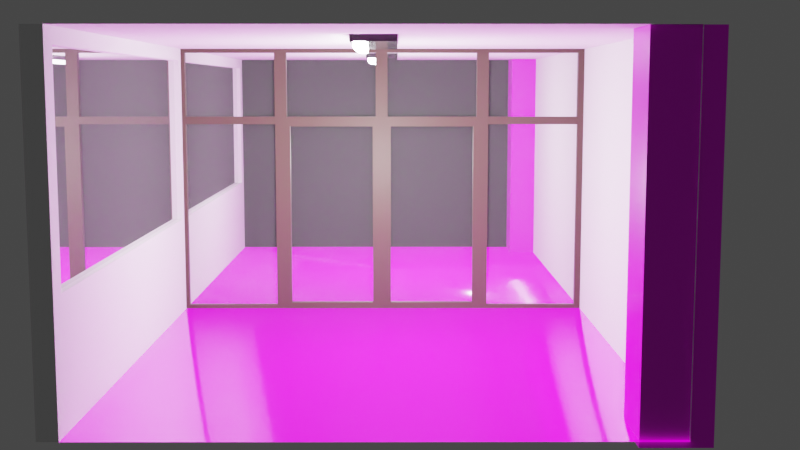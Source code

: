 # Source: Kampus_E.blend  (saved by Blender 3.5.10; exported with 4.5.12 LTS)
import bpy
from mathutils import Matrix  # noqa: F401  (used for matrix-valued properties, if any)

bpy.ops.wm.read_factory_settings(use_empty=True)
scene = bpy.context.scene
scene.name = 'Scene'

# ---- collections
col_collection = bpy.data.collections.new('Collection'); scene.collection.children.link(col_collection)

# ---- images (referenced by path relative to the original .blend; pixels are not part of the script)
import os
ASSET_DIR = os.environ.get("B2B_ASSET_DIR", "")  # directory of the original .blend (textures are referenced by path, not embedded)
HERE = os.path.dirname(os.path.abspath(__file__))  # packed textures are extracted next to this script under _unpacked/

def load_image(name, relpath, width, height, colorspace="sRGB"):
    """Load a texture the original file referenced (path relative to the .blend, or extracted next to this script)."""
    p = next((c for c in (os.path.join(HERE, relpath), os.path.join(ASSET_DIR, relpath)) if relpath and os.path.exists(c)), "")
    if p:
        img = bpy.data.images.load(p, check_existing=True)
        img.name = name
    else:  # same state as the original file: an image datablock whose file is absent (Cycles renders it pink)
        img = bpy.data.images.new(name, width, height)
        img.source = "FILE"
        img.filepath = "//" + (relpath or name)
    img.colorspace_settings.name = colorspace
    return img
img_laminate_floor_02_diff_1k_jpg = load_image('laminate_floor_02_diff_1k.jpg', 'laminate_floor_02_diff_1k.jpg', 1024, 1024, 'sRGB')
img_laminate_floor_02_rough_1k_exr = load_image('laminate_floor_02_rough_1k.exr', 'laminate_floor_02_rough_1k.exr', 1024, 1024, 'Linear Rec.709')
img_laminate_floor_02_nor_gl_1k_exr = load_image('laminate_floor_02_nor_gl_1k.exr', 'laminate_floor_02_nor_gl_1k.exr', 1024, 1024, 'Linear Rec.709')
img_laminate_floor_02_disp_1k_png = load_image('laminate_floor_02_disp_1k.png', 'laminate_floor_02_disp_1k.png', 1024, 1024, 'sRGB')
img_concrete_floor_worn_001_diff_1k_jpg = load_image('concrete_floor_worn_001_diff_1k.jpg', 'concrete_floor_worn_001_diff_1k.jpg', 1024, 1024, 'sRGB')
img_concrete_floor_worn_001_rough_1k_jpg = load_image('concrete_floor_worn_001_rough_1k.jpg', 'concrete_floor_worn_001_rough_1k.jpg', 1024, 1024, 'sRGB')

# ---- materials (node trees are filled in below, after node groups)
mat_door = bpy.data.materials.new('Door')
mat_door.use_transparent_shadow = False
mat_white = bpy.data.materials.new('White')
mat_white.use_transparent_shadow = False
mat_floor = bpy.data.materials.new('Floor')
mat_floor.use_transparent_shadow = False
mat_cream = bpy.data.materials.new('Cream')
mat_cream.use_transparent_shadow = False
mat_black = bpy.data.materials.new('Black')
mat_black.use_transparent_shadow = False
mat_light = bpy.data.materials.new('Light')
mat_light.use_transparent_shadow = False
mat_granite = bpy.data.materials.new('Granite')
mat_granite.use_transparent_shadow = False

# ---- material node trees
mat_door.use_nodes = True; mat_door.node_tree.nodes.clear()
_N = mat_door.node_tree.nodes; _L = mat_door.node_tree.links
n0 = _N.new('ShaderNodeBsdfPrincipled'); n0.name = 'Principled BSDF'; n0.location = (10, 300)
n0.distribution = 'GGX'
n0.subsurface_method = 'RANDOM_WALK_SKIN'
n0.inputs[0].default_value = (0.08399, 0.05163, 0.0318, 1.0)
n0.inputs[3].default_value = 1.45
n0.inputs[27].default_value = (0.0, 0.0, 0.0, 1.0)
n0.inputs[28].default_value = 1.0
n1 = _N.new('ShaderNodeOutputMaterial'); n1.name = 'Material Output'; n1.location = (300, 300)
_L.new(n0.outputs[0], n1.inputs[0])
n1.is_active_output = True
mat_white.use_nodes = True; mat_white.node_tree.nodes.clear()
_N = mat_white.node_tree.nodes; _L = mat_white.node_tree.links
n0 = _N.new('ShaderNodeBsdfPrincipled'); n0.name = 'Principled BSDF'; n0.location = (10, 300)
n0.distribution = 'GGX'
n0.subsurface_method = 'RANDOM_WALK_SKIN'
n0.inputs[1].default_value = 0.945
n0.inputs[2].default_value = 0.0
n0.inputs[3].default_value = 1.45
n0.inputs[13].default_value = 0.0
n0.inputs[27].default_value = (0.0, 0.0, 0.0, 1.0)
n0.inputs[28].default_value = 1.0
n1 = _N.new('ShaderNodeOutputMaterial'); n1.name = 'Material Output'; n1.location = (300, 300)
_L.new(n0.outputs[0], n1.inputs[0])
n1.is_active_output = True
mat_floor.use_nodes = True; mat_floor.node_tree.nodes.clear()
_N = mat_floor.node_tree.nodes; _L = mat_floor.node_tree.links
n0 = _N.new('ShaderNodeBsdfPrincipled'); n0.name = 'Principled BSDF'; n0.location = (10, 300)
n0.distribution = 'GGX'
n0.subsurface_method = 'RANDOM_WALK_SKIN'
n0.inputs[2].default_value = 0.1
n0.inputs[3].default_value = 1.45
n0.inputs[28].default_value = 1.0
n1 = _N.new('ShaderNodeOutputMaterial'); n1.name = 'Material Output'; n1.location = (300, 300)
n2 = _N.new('ShaderNodeTexImage'); n2.name = 'Image Texture'; n2.location = (-302, 461)
n2.image = img_laminate_floor_02_diff_1k_jpg
n3 = _N.new('ShaderNodeTexImage'); n3.name = 'Image Texture.001'; n3.location = (-524, 143)
n3.image = img_laminate_floor_02_rough_1k_exr
n4 = _N.new('ShaderNodeTexImage'); n4.name = 'Image Texture.003'; n4.location = (-678, -273)
n4.image = img_laminate_floor_02_nor_gl_1k_exr
n5 = _N.new('ShaderNodeNormalMap'); n5.name = 'Normal Map'; n5.location = (-347, -223)
n6 = _N.new('ShaderNodeTexImage'); n6.name = 'Image Texture.002'; n6.location = (-358, -431)
n6.image = img_laminate_floor_02_disp_1k_png
_L.new(n0.outputs[0], n1.inputs[0])
_L.new(n2.outputs[0], n0.inputs[0])
_L.new(n6.outputs[0], n0.inputs[27])
_L.new(n4.outputs[0], n5.inputs[1])
_L.new(n5.outputs[0], n0.inputs[5])
n1.is_active_output = True
mat_cream.use_nodes = True; mat_cream.node_tree.nodes.clear()
_N = mat_cream.node_tree.nodes; _L = mat_cream.node_tree.links
n0 = _N.new('ShaderNodeBsdfPrincipled'); n0.name = 'Principled BSDF'; n0.location = (10, 300)
n0.distribution = 'GGX'
n0.subsurface_method = 'RANDOM_WALK_SKIN'
n0.inputs[2].default_value = 0.8991
n0.inputs[3].default_value = 1.45
n0.inputs[13].default_value = 0.1972
n0.inputs[27].default_value = (0.0, 0.0, 0.0, 1.0)
n0.inputs[28].default_value = 1.0
n1 = _N.new('ShaderNodeOutputMaterial'); n1.name = 'Material Output'; n1.location = (300, 300)
_L.new(n0.outputs[0], n1.inputs[0])
n1.is_active_output = True
mat_black.use_nodes = True; mat_black.node_tree.nodes.clear()
_N = mat_black.node_tree.nodes; _L = mat_black.node_tree.links
n0 = _N.new('ShaderNodeBsdfPrincipled'); n0.name = 'Principled BSDF'; n0.location = (10, 300)
n0.distribution = 'GGX'
n0.subsurface_method = 'RANDOM_WALK_SKIN'
n0.inputs[0].default_value = (0.01834, 0.01834, 0.01834, 1.0)
n0.inputs[2].default_value = 0.1606
n0.inputs[3].default_value = 1.45
n0.inputs[27].default_value = (0.0, 0.0, 0.0, 1.0)
n0.inputs[28].default_value = 1.0
n1 = _N.new('ShaderNodeOutputMaterial'); n1.name = 'Material Output'; n1.location = (300, 300)
_L.new(n0.outputs[0], n1.inputs[0])
n1.is_active_output = True
mat_light.use_nodes = True; mat_light.node_tree.nodes.clear()
_N = mat_light.node_tree.nodes; _L = mat_light.node_tree.links
n0 = _N.new('ShaderNodeBsdfPrincipled'); n0.name = 'Principled BSDF'; n0.location = (10, 300)
n0.distribution = 'GGX'
n0.subsurface_method = 'RANDOM_WALK_SKIN'
n0.inputs[3].default_value = 1.45
n0.inputs[28].default_value = 76.1
n1 = _N.new('ShaderNodeOutputMaterial'); n1.name = 'Material Output'; n1.location = (300, 300)
_L.new(n0.outputs[0], n1.inputs[0])
n1.is_active_output = True
mat_granite.use_nodes = True; mat_granite.node_tree.nodes.clear()
_N = mat_granite.node_tree.nodes; _L = mat_granite.node_tree.links
n0 = _N.new('ShaderNodeBsdfPrincipled'); n0.name = 'Principled BSDF'; n0.location = (10, 300)
n0.distribution = 'GGX'
n0.subsurface_method = 'RANDOM_WALK_SKIN'
n0.inputs[3].default_value = 1.45
n0.inputs[11].default_value = 1.323
n0.inputs[27].default_value = (0.0, 0.0, 0.0, 1.0)
n0.inputs[28].default_value = 1.0
n1 = _N.new('ShaderNodeOutputMaterial'); n1.name = 'Material Output'; n1.location = (300, 300)
n2 = _N.new('ShaderNodeTexImage'); n2.name = 'Image Texture'; n2.location = (-455, 330)
n2.image = img_concrete_floor_worn_001_diff_1k_jpg
n3 = _N.new('ShaderNodeTexImage'); n3.name = 'Image Texture.001'; n3.location = (-495, 14)
n3.image = img_concrete_floor_worn_001_rough_1k_jpg
_L.new(n0.outputs[0], n1.inputs[0])
_L.new(n2.outputs[0], n0.inputs[0])
_L.new(n3.outputs[0], n0.inputs[2])
n1.is_active_output = True

# ---- world
world_world = bpy.data.worlds.new('World'); scene.world = world_world
world_world.use_nodes = True; world_world.node_tree.nodes.clear()
_N = world_world.node_tree.nodes; _L = world_world.node_tree.links
n0 = _N.new('ShaderNodeOutputWorld'); n0.name = 'World Output'; n0.location = (300, 300)
n1 = _N.new('ShaderNodeBackground'); n1.name = 'Background'; n1.location = (10, 300)
n1.inputs[0].default_value = (0.05088, 0.05088, 0.05088, 1.0)
_L.new(n1.outputs[0], n0.inputs[0])
n0.is_active_output = True
world_world.color = (0.05088, 0.05088, 0.05088)
world_world.use_sun_shadow = False
world_world.sun_shadow_jitter_overblur = 0.0

# ---- cameras
cam_camera = bpy.data.cameras.new('Camera')

# ---- lights
light_point = bpy.data.lights.new('Point', 'POINT')
light_point.transmission_factor = 0.0
light_point.energy = 3771.0
light_point.shadow_maximum_resolution = 0.006
light_point.use_absolute_resolution = True

# ---- meshes
me_cube_001 = bpy.data.meshes.new('Cube.001')
me_cube_001.from_pydata([(-1.0, -1.0, -1.0), (-1.0, -1.0, 1.0), (-1.0, 1.0, -1.0), (-1.0, 1.0, 1.0), (1.0, -1.0, -1.0), (1.0, -1.0, 1.0), (1.0, 1.0, -1.0), (1.0, 1.0, 1.0), (-1.0, -1.0, 0.4578), (-1.0, 1.0, 0.4578), (1.0, 1.0, 0.4578), (1.0, -1.0, 0.4578), (-1.0, 0.5, -1.0), (-1.0, 0.0, -1.0), (-1.0, -0.5, -1.0), (-1.0, -0.5, 1.0), (-1.0, 0.0, 1.0), (-1.0, 0.5, 1.0), (1.0, -0.5, -1.0), (1.0, 0.0, -1.0), (1.0, 0.5, -1.0), (1.0, 0.5, 1.0), (1.0, 0.0, 1.0), (1.0, -0.5, 1.0), (-0.9677, -1.0, 0.4578), (-0.9677, -1.0, -1.0), (-0.9677, -0.5, -1.0), (-1.0, -0.5, -1.0), (-1.0, -1.0, -1.0), (-1.0, -1.0, 0.4578), (-1.0, -1.0, 1.0), (-1.0, 0.5, 1.0), (-1.0, 1.0, 1.0), (-1.0, 1.0, 0.4578), (-1.0, 1.0, -1.0), (-1.0, 0.5, -1.0), (-1.0, 0.0, -1.0), (-1.0, -0.5, 1.0), (-1.0, 0.0, 1.0), (-0.9677, -1.0, 1.0), (-0.9677, 0.5, 1.0), (-0.9677, 1.0, 1.0), (-0.9677, 1.0, 0.4578), (-0.9677, 1.0, -1.0), (-0.9677, 0.5, 0.4578), (-0.9677, 0.5, -1.0), (-0.9677, 0.0, -1.0), (-0.9677, -0.5, 1.0), (-0.9677, 0.0, 1.0), (-0.9677, -0.5, 0.4578), (-0.9677, 0.0, 0.4578), (-0.9677, 0.529, 0.4868), (-0.9677, 0.529, 0.971), (-0.9677, 0.971, 0.971), (-0.9677, 0.971, 0.4868), (-0.9677, -0.971, 0.4868), (-0.9677, -0.971, 0.971), (-0.9677, -0.529, 0.971), (-0.9677, -0.529, 0.4868), (-0.9677, -0.471, 0.4868), (-0.9677, -0.471, 0.971), (-0.9677, -0.02899, 0.971), (-0.9677, -0.02899, 0.4868), (-0.9677, 0.02899, 0.4868), (-0.9677, 0.02899, 0.971), (-0.9677, 0.471, 0.971), (-0.9677, 0.471, 0.4868), (-0.9846, 0.529, 0.971), (-0.9846, 0.529, 0.4868), (-0.9846, 0.971, 0.4868), (-0.9846, 0.971, 0.971), (-0.9846, -0.971, 0.4868), (-0.9846, -0.971, 0.971), (-0.9846, -0.529, 0.4868), (-0.9846, -0.529, 0.971), (-0.9846, -0.471, 0.971), (-0.9846, -0.471, 0.4868), (-0.9846, -0.02899, 0.4868), (-0.9846, -0.02899, 0.971), (-0.9846, 0.02899, 0.971), (-0.9846, 0.02899, 0.4868), (-0.9846, 0.471, 0.4868), (-0.9846, 0.471, 0.971), (-0.9677, 0.5279, -0.9721), (-0.9677, 0.5279, 0.4299), (-0.9677, 0.9721, 0.4299), (-0.9677, 0.9721, -0.9721), (-0.9677, -0.9721, -0.9721), (-0.9677, -0.9721, 0.4299), (-0.9677, -0.5279, 0.4299), (-0.9677, -0.5279, -0.9721), (-0.9818, 0.5279, 0.4299), (-0.9818, 0.5279, -0.9721), (-0.9818, 0.9721, -0.9721), (-0.9818, 0.9721, 0.4299), (-0.9818, -0.9721, -0.9721), (-0.9818, -0.9721, 0.4299), (-0.9818, -0.5279, -0.9721), (-0.9818, -0.5279, 0.4299), (-0.9677, -0.4552, -0.9552), (-0.9677, -0.4552, 0.4129), (-0.9677, -0.04483, 0.4129), (-0.9677, -0.04483, -0.9552), (-0.9677, 0.04483, -0.9552), (-0.9677, 0.04483, 0.4129), (-0.9677, 0.4552, 0.4129), (-0.9677, 0.4552, -0.9552), (-0.9851, -0.4552, 0.4129), (-0.9851, -0.4552, -0.9552), (-0.9851, -0.04483, -0.9552), (-0.9851, -0.04483, 0.4129), (-0.9851, 0.04483, 0.4129), (-0.9851, 0.04483, -0.9552), (-0.9851, 0.4552, -0.9552), (-0.9851, 0.4552, 0.4129), (-1.0, -1.0, 0.4578), (-1.0, -1.0, 1.0), (1.0, -1.0, 0.4578), (1.0, -1.0, -1.0), (-1.0, -1.0, -1.0), (1.0, -1.0, 1.0)], [(117, 11)], [(9, 2, 34, 33), (3, 9, 33, 32), (15, 16, 38, 37), (2, 12, 35, 34), (17, 3, 32, 31), (9, 3, 7, 10, 6, 2), (15, 1, 5, 23, 22, 21, 7, 3, 17, 16), (0, 8, 29, 28), (1, 15, 37, 30), (8, 1, 30, 29), (35, 36, 46, 45), (29, 30, 39, 24), (37, 38, 48, 47), (28, 29, 24, 25), (34, 35, 45, 43), (27, 28, 25, 26), (30, 37, 47, 39), (33, 34, 43, 42), (12, 13, 36, 35), (14, 0, 28, 27), (16, 17, 31, 38), (13, 14, 27, 36), (56, 57, 74, 72), (89, 90, 97, 98), (84, 85, 94, 91), (99, 100, 107, 108), (105, 106, 113, 114), (62, 59, 76, 77), (52, 53, 70, 67), (63, 64, 79, 80), (32, 33, 42, 41), (38, 31, 40, 48), (31, 32, 41, 40), (36, 27, 26, 46), (44, 40, 52, 51), (40, 41, 53, 52), (41, 42, 54, 53), (42, 44, 51, 54), (24, 39, 56, 55), (39, 47, 57, 56), (47, 49, 58, 57), (49, 24, 55, 58), (49, 47, 60, 59), (47, 48, 61, 60), (48, 50, 62, 61), (50, 49, 59, 62), (50, 48, 64, 63), (48, 40, 65, 64), (40, 44, 66, 65), (44, 50, 63, 66), (68, 67, 70, 69), (71, 72, 74, 73), (76, 75, 78, 77), (80, 79, 82, 81), (66, 63, 80, 81), (53, 54, 69, 70), (60, 61, 78, 75), (57, 58, 73, 74), (64, 65, 82, 79), (61, 62, 77, 78), (65, 66, 81, 82), (51, 52, 67, 68), (55, 56, 72, 71), (54, 51, 68, 69), (59, 60, 75, 76), (58, 55, 71, 73), (45, 44, 84, 83), (44, 42, 85, 84), (42, 43, 86, 85), (43, 45, 83, 86), (25, 24, 88, 87), (24, 49, 89, 88), (49, 26, 90, 89), (26, 25, 87, 90), (92, 91, 94, 93), (95, 96, 98, 97), (83, 84, 91, 92), (90, 87, 95, 97), (85, 86, 93, 94), (86, 83, 92, 93), (88, 89, 98, 96), (87, 88, 96, 95), (26, 49, 100, 99), (49, 50, 101, 100), (50, 46, 102, 101), (46, 26, 99, 102), (46, 50, 104, 103), (50, 44, 105, 104), (44, 45, 106, 105), (45, 46, 103, 106), (108, 107, 110, 109), (112, 111, 114, 113), (106, 103, 112, 113), (101, 102, 109, 110), (102, 99, 108, 109), (104, 105, 114, 111), (103, 104, 111, 112), (100, 101, 110, 107), (18, 4, 0, 14, 13, 12, 2, 6, 20, 19), (5, 1, 116, 120), (8, 0, 119, 115), (1, 8, 115, 116), (0, 4, 118, 119)])
me_cube_001.polygons.foreach_set('material_index', [0, 0, 0, 0, 0, 4, 4, 0, 0, 0, 0, 0, 0, 0, 0, 0, 0, 0, 0, 0, 0, 0, 0, 0, 0, 0, 0, 0, 0, 0, 0, 0, 0, 0, 0, 0, 0, 0, 0, 0, 0, 0, 0, 0, 0, 0, 0, 0, 0, 0, 2, 2, 2, 2, 0, 0, 0, 0, 0, 0, 0, 0, 0, 0, 0, 0, 0, 0, 0, 0, 0, 0, 0, 0, 2, 2, 0, 0, 0, 0, 0, 0, 0, 0, 0, 0, 0, 0, 0, 0, 2, 2, 0, 0, 0, 0, 0, 0, 3, 0, 0, 0, 0])
_uv = me_cube_001.uv_layers.new(name='UVMap')
_uv.uv.foreach_set('vector', [0.5572, 0.25, 0.375, 0.25, 0.375, 0.25, 0.5572, 0.25, 0.625, 0.25, 0.5572, 0.25, 0.5572, 0.25, 0.625, 0.25, 0.875, 0.6875, 0.875, 0.625, 0.875, 0.625, 0.875, 0.6875, 0.125, 0.5, 0.125, 0.5625, 0.125, 0.5625, 0.125, 0.5, 0.875, 0.5625, 0.875, 0.5, 0.875, 0.5, 0.875, 0.5625, 0.5572, 0.25, 0.625, 0.25, 0.625, 0.5, 0.5572, 0.5, 0.375, 0.5, 0.375, 0.25, 0.875, 0.6875, 0.875, 0.75, 0.625, 0.75, 0.625, 0.6875, 0.625, 0.625, 0.625, 0.5625, 0.625, 0.5, 0.875, 0.5, 0.875, 0.5625, 0.875, 0.625, 0.375, 1.0, 0.5572, 1.0, 0.5572, 1.0, 0.375, 1.0, 0.875, 0.75, 0.875, 0.6875, 0.875, 0.6875, 0.875, 0.75, 0.5572, 1.0, 0.625, 1.0, 0.625, 1.0, 0.5572, 1.0, 0.125, 0.5625, 0.125, 0.625, 0.125, 0.625, 0.125, 0.5625, 0.5572, 1.0, 0.625, 1.0, 0.625, 1.0, 0.5572, 1.0, 0.875, 0.6875, 0.875, 0.625, 0.875, 0.625, 0.875, 0.6875, 0.375, 1.0, 0.5572, 1.0, 0.5572, 1.0, 0.375, 1.0, 0.125, 0.5, 0.125, 0.5625, 0.125, 0.5625, 0.125, 0.5, 0.125, 0.6875, 0.125, 0.75, 0.125, 0.75, 0.125, 0.6875, 0.875, 0.75, 0.875, 0.6875, 0.875, 0.6875, 0.875, 0.75, 0.5572, 0.25, 0.375, 0.25, 0.375, 0.25, 0.5572, 0.25, 0.125, 0.5625, 0.125, 0.625, 0.125, 0.625, 0.125, 0.5625, 0.125, 0.6875, 0.125, 0.75, 0.125, 0.75, 0.125, 0.6875, 0.875, 0.625, 0.875, 0.5625, 0.875, 0.5625, 0.875, 0.625, 0.125, 0.625, 0.125, 0.6875, 0.125, 0.6875, 0.125, 0.625, 0.6214, 0.003623, 0.6214, 0.05888, 0.6214, 0.05888, 0.6214, 0.003623, 0.5537, 0.05901, 0.3785, 0.05901, 0.3785, 0.05901, 0.5537, 0.05901, 0.5537, 0.191, 0.5537, 0.2465, 0.5537, 0.2465, 0.5537, 0.191, 0.3806, 0.0681, 0.5516, 0.0681, 0.5516, 0.0681, 0.3806, 0.0681, 0.5516, 0.1819, 0.3806, 0.1819, 0.3806, 0.1819, 0.5516, 0.1819, 0.5608, 0.1214, 0.5608, 0.06612, 0.5608, 0.06612, 0.5608, 0.1214, 0.6214, 0.1911, 0.6214, 0.2464, 0.6214, 0.2464, 0.6214, 0.1911, 0.5608, 0.1286, 0.6214, 0.1286, 0.6214, 0.1286, 0.5608, 0.1286, 0.625, 0.25, 0.5572, 0.25, 0.5572, 0.25, 0.625, 0.25, 0.875, 0.625, 0.875, 0.5625, 0.875, 0.5625, 0.875, 0.625, 0.875, 0.5625, 0.875, 0.5, 0.875, 0.5, 0.875, 0.5625, 0.125, 0.625, 0.125, 0.6875, 0.125, 0.6875, 0.125, 0.625, 0.5572, 0.1875, 0.625, 0.1875, 0.6214, 0.1911, 0.5608, 0.1911, 0.625, 0.1875, 0.625, 0.25, 0.6214, 0.2464, 0.6214, 0.1911, 0.625, 0.25, 0.5572, 0.25, 0.5608, 0.2464, 0.6214, 0.2464, 0.5572, 0.25, 0.5572, 0.1875, 0.5608, 0.1911, 0.5608, 0.2464, 0.5572, 0.0, 0.625, 0.0, 0.6214, 0.003623, 0.5608, 0.003623, 0.625, 0.0, 0.625, 0.0625, 0.6214, 0.05888, 0.6214, 0.003623, 0.625, 0.0625, 0.5572, 0.0625, 0.5608, 0.05888, 0.6214, 0.05888, 0.5572, 0.0625, 0.5572, 0.0, 0.5608, 0.003623, 0.5608, 0.05888, 0.5572, 0.0625, 0.625, 0.0625, 0.6214, 0.06612, 0.5608, 0.06612, 0.625, 0.0625, 0.625, 0.125, 0.6214, 0.1214, 0.6214, 0.06612, 0.625, 0.125, 0.5572, 0.125, 0.5608, 0.1214, 0.6214, 0.1214, 0.5572, 0.125, 0.5572, 0.0625, 0.5608, 0.06612, 0.5608, 0.1214, 0.5572, 0.125, 0.625, 0.125, 0.6214, 0.1286, 0.5608, 0.1286, 0.625, 0.125, 0.625, 0.1875, 0.6214, 0.1839, 0.6214, 0.1286, 0.625, 0.1875, 0.5572, 0.1875, 0.5608, 0.1839, 0.6214, 0.1839, 0.5572, 0.1875, 0.5572, 0.125, 0.5608, 0.1286, 0.5608, 0.1839, 0.5608, 0.1911, 0.6214, 0.1911, 0.6214, 0.2464, 0.5608, 0.2464, 0.5608, 0.003623, 0.6214, 0.003623, 0.6214, 0.05888, 0.5608, 0.05888, 0.5608, 0.06612, 0.6214, 0.06612, 0.6214, 0.1214, 0.5608, 0.1214, 0.5608, 0.1286, 0.6214, 0.1286, 0.6214, 0.1839, 0.5608, 0.1839, 0.5608, 0.1839, 0.5608, 0.1286, 0.5608, 0.1286, 0.5608, 0.1839, 0.6214, 0.2464, 0.5608, 0.2464, 0.5608, 0.2464, 0.6214, 0.2464, 0.6214, 0.06612, 0.6214, 0.1214, 0.6214, 0.1214, 0.6214, 0.06612, 0.6214, 0.05888, 0.5608, 0.05888, 0.5608, 0.05888, 0.6214, 0.05888, 0.6214, 0.1286, 0.6214, 0.1839, 0.6214, 0.1839, 0.6214, 0.1286, 0.6214, 0.1214, 0.5608, 0.1214, 0.5608, 0.1214, 0.6214, 0.1214, 0.6214, 0.1839, 0.5608, 0.1839, 0.5608, 0.1839, 0.6214, 0.1839, 0.5608, 0.1911, 0.6214, 0.1911, 0.6214, 0.1911, 0.5608, 0.1911, 0.5608, 0.003623, 0.6214, 0.003623, 0.6214, 0.003623, 0.5608, 0.003623, 0.5608, 0.2464, 0.5608, 0.1911, 0.5608, 0.1911, 0.5608, 0.2464, 0.5608, 0.06612, 0.6214, 0.06612, 0.6214, 0.06612, 0.5608, 0.06612, 0.5608, 0.05888, 0.5608, 0.003623, 0.5608, 0.003623, 0.5608, 0.05888, 0.375, 0.1875, 0.5572, 0.1875, 0.5537, 0.191, 0.3785, 0.191, 0.5572, 0.1875, 0.5572, 0.25, 0.5537, 0.2465, 0.5537, 0.191, 0.5572, 0.25, 0.375, 0.25, 0.3785, 0.2465, 0.5537, 0.2465, 0.375, 0.25, 0.375, 0.1875, 0.3785, 0.191, 0.3785, 0.2465, 0.375, 0.0, 0.5572, 0.0, 0.5537, 0.00349, 0.3785, 0.00349, 0.5572, 0.0, 0.5572, 0.0625, 0.5537, 0.05901, 0.5537, 0.00349, 0.5572, 0.0625, 0.375, 0.0625, 0.3785, 0.05901, 0.5537, 0.05901, 0.375, 0.0625, 0.375, 0.0, 0.3785, 0.00349, 0.3785, 0.05901, 0.3785, 0.191, 0.5537, 0.191, 0.5537, 0.2465, 0.3785, 0.2465, 0.3785, 0.00349, 0.5537, 0.00349, 0.5537, 0.05901, 0.3785, 0.05901, 0.3785, 0.191, 0.5537, 0.191, 0.5537, 0.191, 0.3785, 0.191, 0.3785, 0.05901, 0.3785, 0.00349, 0.3785, 0.00349, 0.3785, 0.05901, 0.5537, 0.2465, 0.3785, 0.2465, 0.3785, 0.2465, 0.5537, 0.2465, 0.3785, 0.2465, 0.3785, 0.191, 0.3785, 0.191, 0.3785, 0.2465, 0.5537, 0.00349, 0.5537, 0.05901, 0.5537, 0.05901, 0.5537, 0.00349, 0.3785, 0.00349, 0.5537, 0.00349, 0.5537, 0.00349, 0.3785, 0.00349, 0.375, 0.0625, 0.5572, 0.0625, 0.5516, 0.0681, 0.3806, 0.0681, 0.5572, 0.0625, 0.5572, 0.125, 0.5516, 0.1194, 0.5516, 0.0681, 0.5572, 0.125, 0.375, 0.125, 0.3806, 0.1194, 0.5516, 0.1194, 0.375, 0.125, 0.375, 0.0625, 0.3806, 0.0681, 0.3806, 0.1194, 0.375, 0.125, 0.5572, 0.125, 0.5516, 0.1306, 0.3806, 0.1306, 0.5572, 0.125, 0.5572, 0.1875, 0.5516, 0.1819, 0.5516, 0.1306, 0.5572, 0.1875, 0.375, 0.1875, 0.3806, 0.1819, 0.5516, 0.1819, 0.375, 0.1875, 0.375, 0.125, 0.3806, 0.1306, 0.3806, 0.1819, 0.3806, 0.0681, 0.5516, 0.0681, 0.5516, 0.1194, 0.3806, 0.1194, 0.3806, 0.1306, 0.5516, 0.1306, 0.5516, 0.1819, 0.3806, 0.1819, 0.3806, 0.1819, 0.3806, 0.1306, 0.3806, 0.1306, 0.3806, 0.1819, 0.5516, 0.1194, 0.3806, 0.1194, 0.3806, 0.1194, 0.5516, 0.1194, 0.3806, 0.1194, 0.3806, 0.0681, 0.3806, 0.0681, 0.3806, 0.1194, 0.5516, 0.1306, 0.5516, 0.1819, 0.5516, 0.1819, 0.5516, 0.1306, 0.3806, 0.1306, 0.5516, 0.1306, 0.5516, 0.1306, 0.3806, 0.1306, 0.5516, 0.0681, 0.5516, 0.1194, 0.5516, 0.1194, 0.5516, 0.0681, 0.9978, 0.7523, 0.9978, 1.002, 0.0001991, 1.002, 0.0001991, 0.7523, 0.0001991, 0.5029, 0.0001991, 0.2535, 0.0001991, 0.004105, 0.9978, 0.004105, 0.9978, 0.2535, 0.9978, 0.5029, 0.625, 0.75, 0.875, 0.75, 0.875, 0.75, 0.625, 0.75, 0.5572, 1.0, 0.375, 1.0, 0.375, 1.0, 0.5572, 1.0, 0.625, 1.0, 0.5572, 1.0, 0.5572, 1.0, 0.625, 1.0, 0.125, 0.75, 0.375, 0.75, 0.375, 0.75, 0.125, 0.75])
me_cube_001.materials.append(mat_door)
me_cube_001.materials.append(mat_door)
me_cube_001.materials.append(mat_white)
me_cube_001.materials.append(mat_floor)
me_cube_001.materials.append(mat_cream)
me_cube_001.update()
me_cube_002 = bpy.data.meshes.new('Cube.002')
me_cube_002.from_pydata([(-1.0, -1.149, 0.4578), (-1.0, -1.149, 1.0), (1.0, -1.149, 0.4578), (1.0, -1.149, -1.0), (-1.0, -1.149, -1.0), (1.0, -1.149, 1.0), (-1.0, -1.077, 0.4578), (-1.0, -1.077, 1.0), (1.0, -1.077, 0.4578), (1.0, -1.077, -1.0), (-1.0, -1.077, -1.0), (1.0, -1.077, 1.0), (0.9217, -1.077, 0.6075), (0.9217, -1.077, 0.9098), (-0.9217, -1.077, 0.9098), (-0.9217, -1.077, 0.6075), (-0.9217, -1.077, -0.2914), (0.9217, -1.077, -0.2914), (0.9217, -1.102, 0.9098), (0.9217, -1.102, 0.6075), (0.9217, -1.102, -0.2914), (-0.9217, -1.102, 0.9098), (-0.9217, -1.102, 0.6075), (-0.9217, -1.102, -0.2914), (0.9217, -1.102, 0.9098), (0.9217, -1.102, 0.6075), (0.9217, -1.102, -0.2914), (-0.9217, -1.102, 0.9098), (-0.9217, -1.102, 0.6075), (-0.9217, -1.102, -0.2914)], [], [(15, 16, 23, 22), (0, 4, 10, 6), (4, 3, 9, 10), (1, 0, 6, 7), (2, 5, 11, 8), (5, 1, 7, 11), (3, 2, 8, 9), (8, 11, 13, 12), (11, 7, 14, 13), (7, 6, 15, 14), (6, 10, 16, 15), (10, 9, 17, 16), (9, 8, 12, 17), (23, 20, 26, 29), (13, 14, 21, 18), (12, 13, 18, 19), (16, 17, 20, 23), (14, 15, 22, 21), (17, 12, 19, 20), (25, 24, 27, 28, 29, 26), (21, 22, 28, 27), (20, 19, 25, 26), (22, 23, 29, 28), (18, 21, 27, 24), (19, 18, 24, 25)])
me_cube_002.polygons.foreach_set('material_index', [0, 0, 0, 0, 0, 0, 0, 0, 0, 0, 0, 0, 0, 0, 0, 0, 0, 0, 0, 1, 0, 0, 0, 0, 0])
_uv = me_cube_002.uv_layers.new(name='UVMap')
_uv.uv.foreach_set('vector', [0.5572, 0.9902, 0.3848, 0.9902, 0.3848, 0.9902, 0.5572, 0.9902, 0.5572, 1.0, 0.375, 1.0, 0.375, 1.0, 0.5572, 1.0, 0.375, 1.0, 0.375, 0.75, 0.375, 0.75, 0.375, 1.0, 0.625, 1.0, 0.5572, 1.0, 0.5572, 1.0, 0.625, 1.0, 0.5572, 0.75, 0.625, 0.75, 0.625, 0.75, 0.5572, 0.75, 0.625, 0.75, 0.625, 1.0, 0.625, 1.0, 0.625, 0.75, 0.375, 0.75, 0.5572, 0.75, 0.5572, 0.75, 0.375, 0.75, 0.5572, 0.75, 0.625, 0.75, 0.6152, 0.7598, 0.5572, 0.7598, 0.625, 0.75, 0.625, 1.0, 0.6152, 0.9902, 0.6152, 0.7598, 0.625, 1.0, 0.5572, 1.0, 0.5572, 0.9902, 0.6152, 0.9902, 0.5572, 1.0, 0.375, 1.0, 0.3848, 0.9902, 0.5572, 0.9902, 0.375, 1.0, 0.375, 0.75, 0.3848, 0.7598, 0.3848, 0.9902, 0.375, 0.75, 0.5572, 0.75, 0.5572, 0.7598, 0.3848, 0.7598, 0.3848, 0.9902, 0.3848, 0.7598, 0.3848, 0.7598, 0.3848, 0.9902, 0.6152, 0.7598, 0.6152, 0.9902, 0.6152, 0.9902, 0.6152, 0.7598, 0.5572, 0.7598, 0.6152, 0.7598, 0.6152, 0.7598, 0.5572, 0.7598, 0.3848, 0.9902, 0.3848, 0.7598, 0.3848, 0.7598, 0.3848, 0.9902, 0.6152, 0.9902, 0.5572, 0.9902, 0.5572, 0.9902, 0.6152, 0.9902, 0.3848, 0.7598, 0.5572, 0.7598, 0.5572, 0.7598, 0.3848, 0.7598, 0.5572, 0.7598, 0.6152, 0.7598, 0.6152, 0.9902, 0.5572, 0.9902, 0.3848, 0.9902, 0.3848, 0.7598, 0.6152, 0.9902, 0.5572, 0.9902, 0.5572, 0.9902, 0.6152, 0.9902, 0.3848, 0.7598, 0.5572, 0.7598, 0.5572, 0.7598, 0.3848, 0.7598, 0.5572, 0.9902, 0.3848, 0.9902, 0.3848, 0.9902, 0.5572, 0.9902, 0.6152, 0.7598, 0.6152, 0.9902, 0.6152, 0.9902, 0.6152, 0.7598, 0.5572, 0.7598, 0.6152, 0.7598, 0.6152, 0.7598, 0.5572, 0.7598])
me_cube_002.materials.append(mat_cream)
me_cube_002.materials.append(mat_white)
me_cube_002.update()
me_cube_003 = bpy.data.meshes.new('Cube.003')
me_cube_003.from_pydata([(-1.0, -1.0, -1.0), (-1.0, -1.0, 1.0), (-1.0, 1.0, -1.0), (-1.0, 1.0, 1.0), (1.0, -1.0, -1.0), (1.0, -1.0, 1.0), (1.0, 1.0, -1.0), (1.0, 1.0, 1.0)], [], [(0, 1, 3, 2), (2, 3, 7, 6), (6, 7, 5, 4), (4, 5, 1, 0), (2, 6, 4, 0), (7, 3, 1, 5)])
_uv = me_cube_003.uv_layers.new(name='UVMap')
_uv.uv.foreach_set('vector', [0.375, 0.0, 0.625, 0.0, 0.625, 0.25, 0.375, 0.25, 0.375, 0.25, 0.625, 0.25, 0.625, 0.5, 0.375, 0.5, 0.375, 0.5, 0.625, 0.5, 0.625, 0.75, 0.375, 0.75, 0.375, 0.75, 0.625, 0.75, 0.625, 1.0, 0.375, 1.0, 0.125, 0.5, 0.375, 0.5, 0.375, 0.75, 0.125, 0.75, 0.625, 0.5, 0.875, 0.5, 0.875, 0.75, 0.625, 0.75])
me_cube_003.materials.append(mat_black)
me_cube_003.update()
me_cube_004 = bpy.data.meshes.new('Cube.004')
me_cube_004.from_pydata([(-1.0, -1.0, -1.0), (-1.0, -1.0, 1.0), (-1.0, 1.0, -1.0), (-1.0, 1.0, 1.0), (1.0, -1.0, -1.0), (1.0, -1.0, 1.0), (1.0, 1.0, -1.0), (1.0, 1.0, 1.0)], [], [(0, 1, 3, 2), (2, 3, 7, 6), (6, 7, 5, 4), (4, 5, 1, 0), (2, 6, 4, 0), (7, 3, 1, 5)])
me_cube_004.polygons.foreach_set('material_index', [1, 1, 1, 1, 1, 1])
_uv = me_cube_004.uv_layers.new(name='UVMap')
_uv.uv.foreach_set('vector', [0.375, 0.0, 0.625, 0.0, 0.625, 0.25, 0.375, 0.25, 0.375, 0.25, 0.625, 0.25, 0.625, 0.5, 0.375, 0.5, 0.375, 0.5, 0.625, 0.5, 0.625, 0.75, 0.375, 0.75, 0.375, 0.75, 0.625, 0.75, 0.625, 1.0, 0.375, 1.0, 0.125, 0.5, 0.375, 0.5, 0.375, 0.75, 0.125, 0.75, 0.625, 0.5, 0.875, 0.5, 0.875, 0.75, 0.625, 0.75])
me_cube_004.materials.append(mat_black)
me_cube_004.materials.append(mat_light)
me_cube_004.update()
me_cube_005 = bpy.data.meshes.new('Cube.005')
me_cube_005.from_pydata([(-1.0, -1.0, -1.0), (-1.0, -1.0, 1.0), (-1.0, 1.0, -1.0), (-1.0, 1.0, 1.0), (1.0, -1.0, -1.0), (1.0, -1.0, 1.0), (1.0, 1.0, -1.0), (1.0, 1.0, 1.0)], [], [(0, 1, 3, 2), (2, 3, 7, 6), (6, 7, 5, 4), (4, 5, 1, 0), (2, 6, 4, 0), (7, 3, 1, 5)])
_uv = me_cube_005.uv_layers.new(name='UVMap')
_uv.uv.foreach_set('vector', [0.3321, 0.0, 0.6679, 0.0, 0.6679, 0.25, 0.3321, 0.25, 0.3321, 0.25, 0.6679, 0.25, 0.6679, 0.5, 0.3321, 0.5, 0.3321, 0.5, 0.6679, 0.5, 0.6679, 0.75, 0.3321, 0.75, 0.3321, 0.75, 0.6679, 0.75, 0.6679, 1.0, 0.3321, 1.0, -0.00358, 0.5, 0.3321, 0.5, 0.3321, 0.75, -0.00358, 0.75, 0.6679, 0.5, 1.004, 0.5, 1.004, 0.75, 0.6679, 0.75])
me_cube_005.materials.append(mat_granite)
me_cube_005.update()

# ---- objects
ob_empty = bpy.data.objects.new('Empty', None)
ob_cube = bpy.data.objects.new('Cube', me_cube_001)
ob_cube_001 = bpy.data.objects.new('Cube.001', me_cube_002)
ob_point = bpy.data.objects.new('Point', light_point)
ob_cube_002 = bpy.data.objects.new('Cube.002', me_cube_003)
ob_cube_003 = bpy.data.objects.new('Cube.003', me_cube_004)
ob_cube_004 = bpy.data.objects.new('Cube.004', me_cube_005)
ob_camera = bpy.data.objects.new('Camera', cam_camera)

# ---- transforms, parenting, visibility, modifiers, constraints
ob_empty.location = (19.44, -4.747, 7.364)
ob_empty.rotation_euler = (1.571, -0.0, 1.571)
ob_empty.scale = (2.366, 2.366, 2.366)
ob_empty.empty_display_type = 'IMAGE'
ob_empty.empty_display_size = 5.0
ob_cube.location = (6.569, 9.534, 5.598)
ob_cube.scale = (9.164, 8.428, 5.466)
ob_cube_001.location = (6.569, 10.28, 5.598)
ob_cube_001.scale = (9.164, 8.428, 5.466)
ob_point.location = (4.387, 9.431, 6.142)
ob_cube_002.location = (6.812, 9.461, 10.97)
ob_cube_002.scale = (3.61, 0.7292, -0.1188)
ob_cube_003.location = (6.812, 8.976, 10.78)
ob_cube_003.scale = (3.61, 0.203, -0.1188)
_m = ob_cube_003.modifiers.new('Bevel', 'BEVEL')
_m.width = 0.61
_m.width_pct = 0.61
_m.segments = 100
ob_cube_004.location = (14.63, 17.62, 5.491)
ob_cube_004.scale = (1.0, 1.0, 5.567)
ob_camera.location = (44.29, 10.17, 9.456)
ob_camera.rotation_euler = (1.448, -6.767e-07, 1.568)

# ---- collection membership
col_collection.objects.link(ob_empty)
col_collection.objects.link(ob_cube)
col_collection.objects.link(ob_cube_001)
col_collection.objects.link(ob_point)
col_collection.objects.link(ob_cube_002)
col_collection.objects.link(ob_cube_003)
col_collection.objects.link(ob_cube_004)
col_collection.objects.link(ob_camera)

# ---- scene / render settings (as saved in the file)
scene.camera = ob_camera
scene.frame_start = 1; scene.frame_end = 250; scene.frame_set(1)
scene.render.engine = 'BLENDER_EEVEE_NEXT'
scene.cycles.sampling_pattern = 'TABULATED_SOBOL'
scene.view_settings.view_transform = 'Filmic'
bpy.context.view_layer.update()
